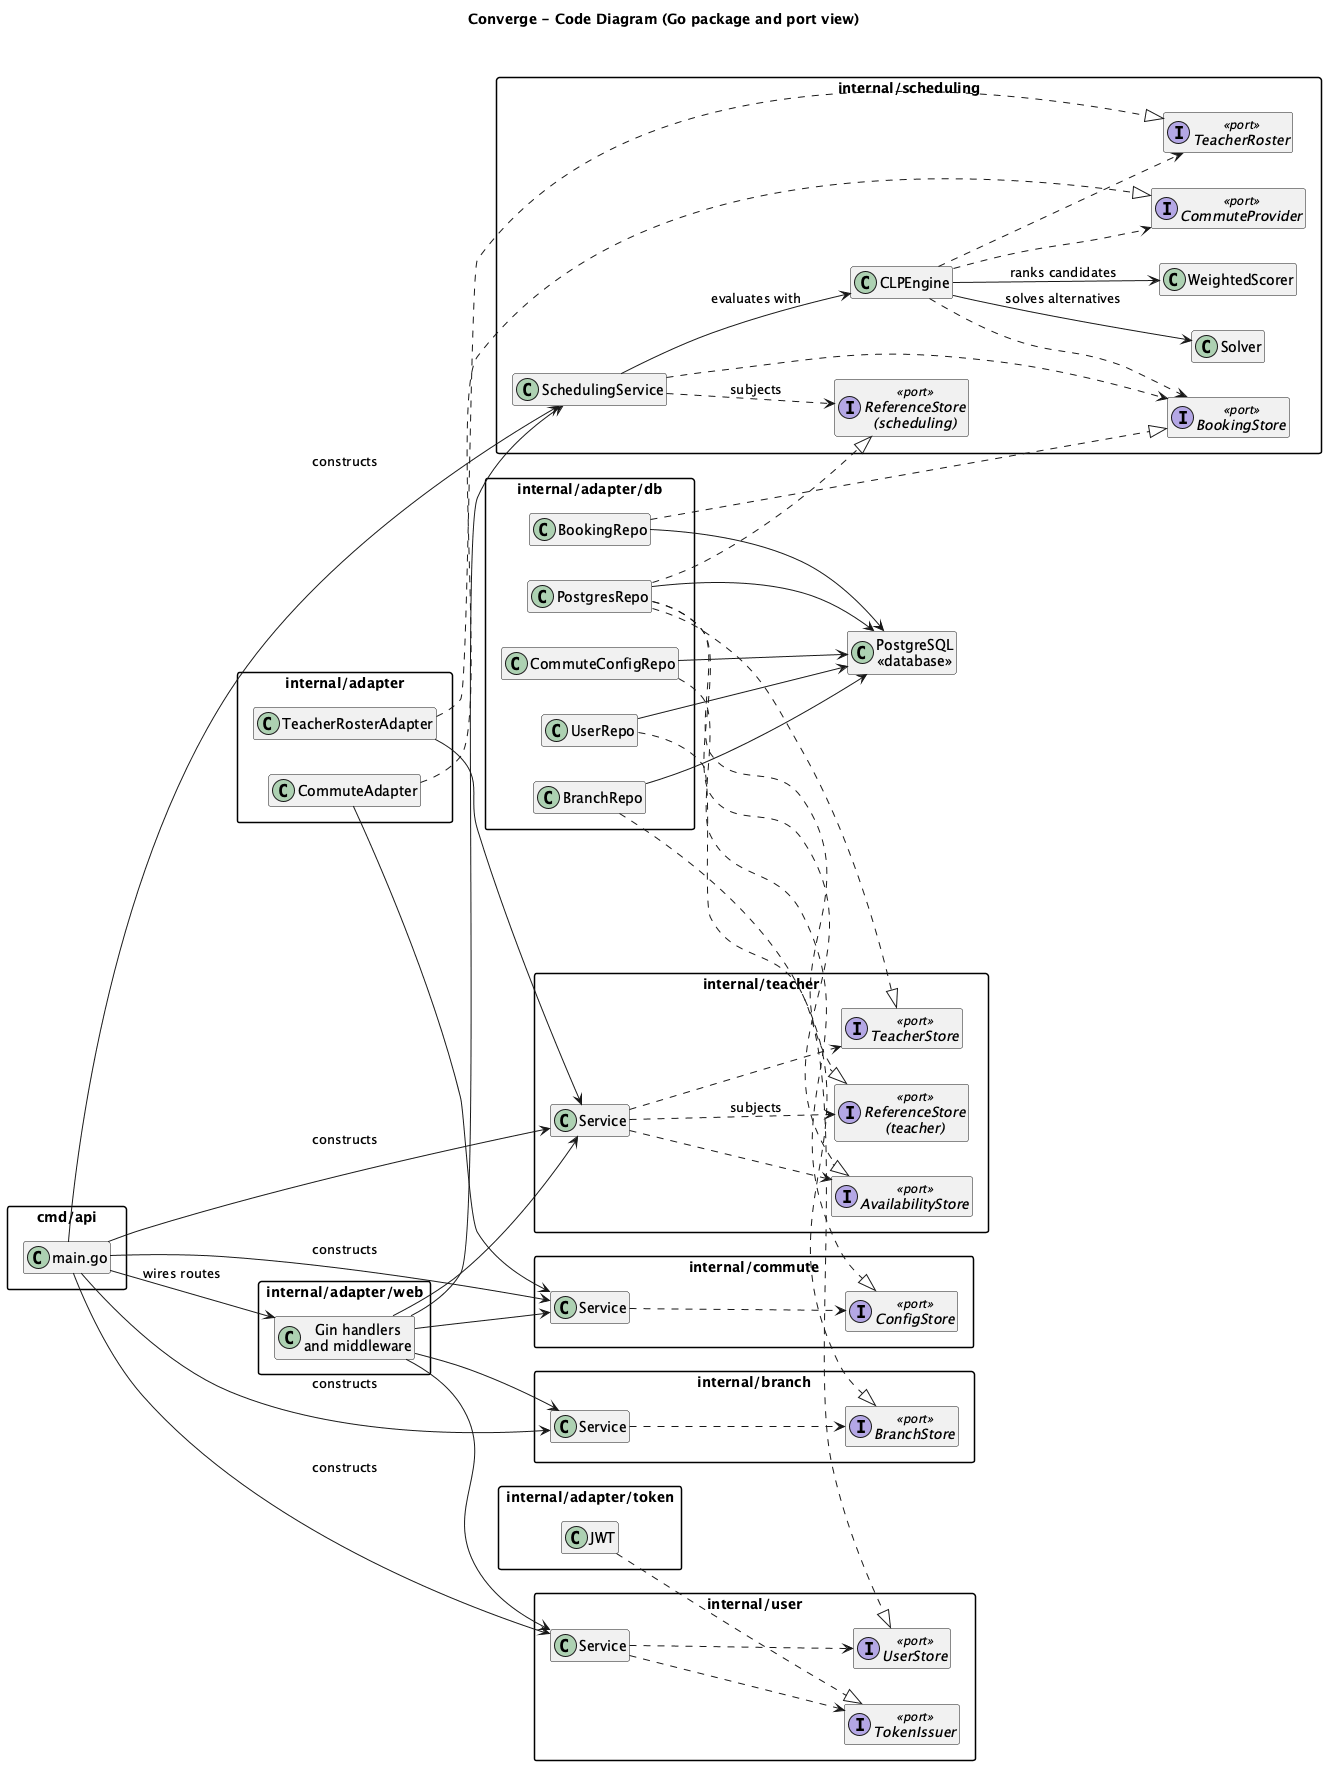

The diagram above was rendered by PlantUML. Its source (embedded in the PNG):
@startuml Converge_Code
title Converge - Code Diagram (Go package and port view)

left to right direction
skinparam packageStyle rectangle
skinparam classAttributeIconSize 0
hide empty members

package "cmd/api" {
  class "main.go" as main
}

package "internal/adapter/web" {
  class "Gin handlers\nand middleware" as web
}

package "internal/scheduling" {
  class SchedulingService
  class CLPEngine
  class WeightedScorer
  class Solver
  interface BookingStore <<port>>
  interface TeacherRoster <<port>>
  interface CommuteProvider <<port>>
  interface "ReferenceStore\n(scheduling)" as schedulingReferenceStore <<port>>
}

package "internal/teacher" {
  class "Service" as teacherService
  interface TeacherStore <<port>>
  interface AvailabilityStore <<port>>
  interface "ReferenceStore\n(teacher)" as teacherReferenceStore <<port>>
}

package "internal/branch" {
  class "Service" as branchService
  interface BranchStore <<port>>
}

package "internal/user" {
  class "Service" as userService
  interface UserStore <<port>>
  interface TokenIssuer <<port>>
}

package "internal/commute" {
  class "Service" as commuteService
  interface ConfigStore <<port>>
}

package "internal/adapter" {
  class TeacherRosterAdapter
  class CommuteAdapter
}

package "internal/adapter/db" {
  class BookingRepo
  class PostgresRepo
  class BranchRepo
  class UserRepo
  class CommuteConfigRepo
}

package "internal/adapter/token" {
  class JWT
}

class "PostgreSQL\n<<database>>" as postgres

main --> web : wires routes
main --> SchedulingService : constructs
main --> teacherService : constructs
main --> branchService : constructs
main --> userService : constructs
main --> commuteService : constructs

web --> SchedulingService
web --> teacherService
web --> branchService
web --> userService
web --> commuteService

SchedulingService --> CLPEngine : evaluates with
CLPEngine --> WeightedScorer : ranks candidates
CLPEngine --> Solver : solves alternatives
SchedulingService ..> BookingStore
SchedulingService ..> schedulingReferenceStore : subjects
CLPEngine ..> BookingStore
CLPEngine ..> TeacherRoster
CLPEngine ..> CommuteProvider

teacherService ..> TeacherStore
teacherService ..> AvailabilityStore
teacherService ..> teacherReferenceStore : subjects
branchService ..> BranchStore
userService ..> UserStore
userService ..> TokenIssuer
commuteService ..> ConfigStore

TeacherRosterAdapter ..|> TeacherRoster
TeacherRosterAdapter --> teacherService
CommuteAdapter ..|> CommuteProvider
CommuteAdapter --> commuteService

BookingRepo ..|> BookingStore
PostgresRepo ..|> TeacherStore
PostgresRepo ..|> AvailabilityStore
PostgresRepo ..|> schedulingReferenceStore
PostgresRepo ..|> teacherReferenceStore
BranchRepo ..|> BranchStore
UserRepo ..|> UserStore
CommuteConfigRepo ..|> ConfigStore
JWT ..|> TokenIssuer

BookingRepo --> postgres
PostgresRepo --> postgres
BranchRepo --> postgres
UserRepo --> postgres
CommuteConfigRepo --> postgres

@enduml